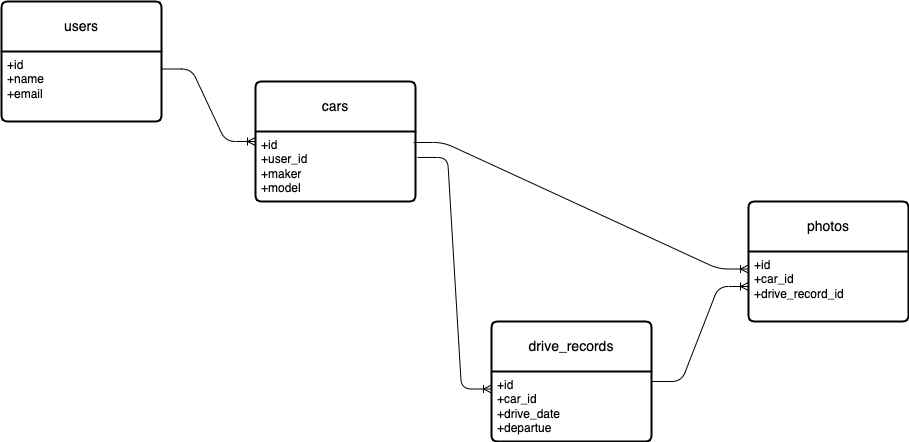

The diagram above was exported from draw.io. Its source (the exported page's mxGraphModel, read from the mxfile embedded in the PNG):
<mxGraphModel dx="1316" dy="802" grid="1" gridSize="10" guides="1" tooltips="1" connect="1" arrows="1" fold="1" page="1" pageScale="1" pageWidth="827" pageHeight="1169" math="0" shadow="0">
  <root>
    <mxCell id="0" />
    <mxCell id="1" parent="0" />
    <mxCell id="3" value="users" style="swimlane;childLayout=stackLayout;horizontal=1;startSize=50;horizontalStack=0;rounded=1;fontSize=14;fontStyle=0;strokeWidth=2;resizeParent=0;resizeLast=1;shadow=0;dashed=0;align=center;arcSize=4;whiteSpace=wrap;html=1;" parent="1" vertex="1">
      <mxGeometry x="80" y="340" width="160" height="120" as="geometry" />
    </mxCell>
    <mxCell id="4" value="+id&lt;br&gt;+name&lt;br&gt;+email" style="align=left;strokeColor=none;fillColor=none;spacingLeft=4;fontSize=12;verticalAlign=top;resizable=0;rotatable=0;part=1;html=1;" parent="3" vertex="1">
      <mxGeometry y="50" width="160" height="70" as="geometry" />
    </mxCell>
    <mxCell id="5" value="drive_records" style="swimlane;childLayout=stackLayout;horizontal=1;startSize=50;horizontalStack=0;rounded=1;fontSize=14;fontStyle=0;strokeWidth=2;resizeParent=0;resizeLast=1;shadow=0;dashed=0;align=center;arcSize=4;whiteSpace=wrap;html=1;" parent="1" vertex="1">
      <mxGeometry x="570" y="660" width="160" height="120" as="geometry" />
    </mxCell>
    <mxCell id="6" value="+id&lt;div&gt;&lt;span style=&quot;color: rgb(0, 0, 0);&quot;&gt;+car_id&lt;/span&gt;&lt;/div&gt;&lt;div&gt;&lt;span style=&quot;color: rgb(0, 0, 0);&quot;&gt;+drive_date&lt;/span&gt;&lt;font color=&quot;#000000&quot;&gt;&lt;br style=&quot;scrollbar-color: rgb(226, 226, 226) rgb(251, 251, 251); color: rgb(63, 63, 63);&quot;&gt;&lt;/font&gt;+departue&lt;br&gt;&lt;/div&gt;" style="align=left;strokeColor=none;fillColor=none;spacingLeft=4;fontSize=12;verticalAlign=top;resizable=0;rotatable=0;part=1;html=1;" parent="5" vertex="1">
      <mxGeometry y="50" width="160" height="70" as="geometry" />
    </mxCell>
    <mxCell id="7" value="cars" style="swimlane;childLayout=stackLayout;horizontal=1;startSize=50;horizontalStack=0;rounded=1;fontSize=14;fontStyle=0;strokeWidth=2;resizeParent=0;resizeLast=1;shadow=0;dashed=0;align=center;arcSize=4;whiteSpace=wrap;html=1;" parent="1" vertex="1">
      <mxGeometry x="334" y="420" width="160" height="120" as="geometry" />
    </mxCell>
    <mxCell id="8" value="+id&lt;br&gt;+user_id&lt;br&gt;+maker&lt;div&gt;&lt;span style=&quot;color: rgb(0, 0, 0);&quot;&gt;+model&lt;/span&gt;&lt;/div&gt;" style="align=left;strokeColor=none;fillColor=none;spacingLeft=4;fontSize=12;verticalAlign=top;resizable=0;rotatable=0;part=1;html=1;" parent="7" vertex="1">
      <mxGeometry y="50" width="160" height="70" as="geometry" />
    </mxCell>
    <mxCell id="9" value="photos" style="swimlane;childLayout=stackLayout;horizontal=1;startSize=50;horizontalStack=0;rounded=1;fontSize=14;fontStyle=0;strokeWidth=2;resizeParent=0;resizeLast=1;shadow=0;dashed=0;align=center;arcSize=4;whiteSpace=wrap;html=1;" parent="1" vertex="1">
      <mxGeometry x="827" y="540" width="160" height="120" as="geometry" />
    </mxCell>
    <mxCell id="10" value="+id&lt;br&gt;+car_id&lt;br&gt;+drive_record_id" style="align=left;strokeColor=none;fillColor=none;spacingLeft=4;fontSize=12;verticalAlign=top;resizable=0;rotatable=0;part=1;html=1;" parent="9" vertex="1">
      <mxGeometry y="50" width="160" height="70" as="geometry" />
    </mxCell>
    <mxCell id="11" value="" style="edgeStyle=entityRelationEdgeStyle;fontSize=12;html=1;endArrow=ERoneToMany;exitX=1;exitY=0.25;exitDx=0;exitDy=0;entryX=0;entryY=0.5;entryDx=0;entryDy=0;" parent="1" source="4" target="7" edge="1">
      <mxGeometry width="100" height="100" relative="1" as="geometry">
        <mxPoint x="380" y="580" as="sourcePoint" />
        <mxPoint x="480" y="480" as="targetPoint" />
      </mxGeometry>
    </mxCell>
    <mxCell id="12" value="" style="edgeStyle=entityRelationEdgeStyle;fontSize=12;html=1;endArrow=ERoneToMany;entryX=0;entryY=0.25;entryDx=0;entryDy=0;exitX=1.013;exitY=0.371;exitDx=0;exitDy=0;exitPerimeter=0;" parent="1" source="8" target="6" edge="1">
      <mxGeometry width="100" height="100" relative="1" as="geometry">
        <mxPoint x="600" y="620" as="sourcePoint" />
        <mxPoint x="700" y="520" as="targetPoint" />
      </mxGeometry>
    </mxCell>
    <mxCell id="13" value="" style="edgeStyle=entityRelationEdgeStyle;fontSize=12;html=1;endArrow=ERoneToMany;exitX=0.988;exitY=0.157;exitDx=0;exitDy=0;exitPerimeter=0;entryX=0;entryY=0.25;entryDx=0;entryDy=0;" parent="1" source="8" target="10" edge="1">
      <mxGeometry width="100" height="100" relative="1" as="geometry">
        <mxPoint x="570" y="630" as="sourcePoint" />
        <mxPoint x="670" y="530" as="targetPoint" />
      </mxGeometry>
    </mxCell>
    <mxCell id="14" value="" style="edgeStyle=entityRelationEdgeStyle;fontSize=12;html=1;endArrow=ERoneToMany;exitX=1;exitY=0.5;exitDx=0;exitDy=0;entryX=0;entryY=0.5;entryDx=0;entryDy=0;" parent="1" source="5" target="10" edge="1">
      <mxGeometry width="100" height="100" relative="1" as="geometry">
        <mxPoint x="620" y="630" as="sourcePoint" />
        <mxPoint x="720" y="530" as="targetPoint" />
      </mxGeometry>
    </mxCell>
  </root>
</mxGraphModel>